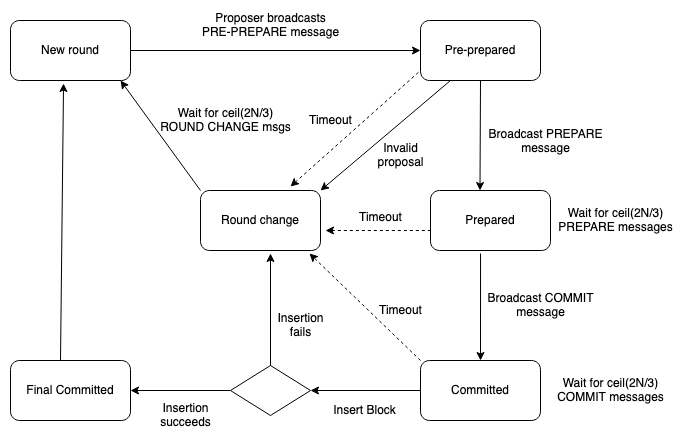

The diagram above was exported from draw.io. Its source (the exported page's mxGraphModel, read from the mxfile embedded in the PNG):
<mxGraphModel dx="1186" dy="698" grid="1" gridSize="10" guides="1" tooltips="1" connect="1" arrows="1" fold="1" page="1" pageScale="1" pageWidth="850" pageHeight="1100" math="0" shadow="0">
  <root>
    <mxCell id="0" />
    <mxCell id="1" parent="0" />
    <mxCell id="7Ypl1DWd9GFzfQJP4zm7-1" value="New round" style="rounded=1;whiteSpace=wrap;html=1;" vertex="1" parent="1">
      <mxGeometry x="90" y="110" width="120" height="60" as="geometry" />
    </mxCell>
    <mxCell id="7Ypl1DWd9GFzfQJP4zm7-2" value="Pre-prepared" style="rounded=1;whiteSpace=wrap;html=1;" vertex="1" parent="1">
      <mxGeometry x="500" y="110" width="120" height="60" as="geometry" />
    </mxCell>
    <mxCell id="7Ypl1DWd9GFzfQJP4zm7-3" value="Final Committed" style="rounded=1;whiteSpace=wrap;html=1;" vertex="1" parent="1">
      <mxGeometry x="90" y="450" width="120" height="60" as="geometry" />
    </mxCell>
    <mxCell id="7Ypl1DWd9GFzfQJP4zm7-4" value="Round change" style="rounded=1;whiteSpace=wrap;html=1;" vertex="1" parent="1">
      <mxGeometry x="280" y="280" width="120" height="60" as="geometry" />
    </mxCell>
    <mxCell id="7Ypl1DWd9GFzfQJP4zm7-5" value="Committed" style="rounded=1;whiteSpace=wrap;html=1;" vertex="1" parent="1">
      <mxGeometry x="500" y="450" width="120" height="60" as="geometry" />
    </mxCell>
    <mxCell id="7Ypl1DWd9GFzfQJP4zm7-6" value="Prepared" style="rounded=1;whiteSpace=wrap;html=1;" vertex="1" parent="1">
      <mxGeometry x="510" y="280" width="120" height="60" as="geometry" />
    </mxCell>
    <mxCell id="7Ypl1DWd9GFzfQJP4zm7-7" value="" style="endArrow=classic;html=1;entryX=0;entryY=0.5;entryDx=0;entryDy=0;" edge="1" parent="1" target="7Ypl1DWd9GFzfQJP4zm7-2">
      <mxGeometry width="50" height="50" relative="1" as="geometry">
        <mxPoint x="210" y="140" as="sourcePoint" />
        <mxPoint x="260" y="90" as="targetPoint" />
      </mxGeometry>
    </mxCell>
    <mxCell id="7Ypl1DWd9GFzfQJP4zm7-9" value="" style="endArrow=classic;html=1;exitX=0.5;exitY=1;exitDx=0;exitDy=0;" edge="1" parent="1" source="7Ypl1DWd9GFzfQJP4zm7-2">
      <mxGeometry width="50" height="50" relative="1" as="geometry">
        <mxPoint x="559.5" y="180" as="sourcePoint" />
        <mxPoint x="559.5" y="280" as="targetPoint" />
      </mxGeometry>
    </mxCell>
    <mxCell id="7Ypl1DWd9GFzfQJP4zm7-14" value="" style="endArrow=classic;html=1;entryX=0.5;entryY=0;entryDx=0;entryDy=0;exitX=0.417;exitY=1.05;exitDx=0;exitDy=0;exitPerimeter=0;" edge="1" parent="1" source="7Ypl1DWd9GFzfQJP4zm7-6" target="7Ypl1DWd9GFzfQJP4zm7-5">
      <mxGeometry width="50" height="50" relative="1" as="geometry">
        <mxPoint x="560" y="390" as="sourcePoint" />
        <mxPoint x="610" y="340" as="targetPoint" />
      </mxGeometry>
    </mxCell>
    <mxCell id="7Ypl1DWd9GFzfQJP4zm7-15" value="" style="rhombus;whiteSpace=wrap;html=1;" vertex="1" parent="1">
      <mxGeometry x="310" y="455" width="80" height="50" as="geometry" />
    </mxCell>
    <mxCell id="7Ypl1DWd9GFzfQJP4zm7-16" value="" style="endArrow=classic;html=1;entryX=0.442;entryY=1.05;entryDx=0;entryDy=0;entryPerimeter=0;" edge="1" parent="1" target="7Ypl1DWd9GFzfQJP4zm7-1">
      <mxGeometry width="50" height="50" relative="1" as="geometry">
        <mxPoint x="140" y="450" as="sourcePoint" />
        <mxPoint x="190" y="400" as="targetPoint" />
      </mxGeometry>
    </mxCell>
    <mxCell id="7Ypl1DWd9GFzfQJP4zm7-17" value="" style="endArrow=classic;html=1;entryX=1;entryY=0.5;entryDx=0;entryDy=0;" edge="1" parent="1" target="7Ypl1DWd9GFzfQJP4zm7-3">
      <mxGeometry width="50" height="50" relative="1" as="geometry">
        <mxPoint x="310" y="480" as="sourcePoint" />
        <mxPoint x="360" y="430" as="targetPoint" />
      </mxGeometry>
    </mxCell>
    <mxCell id="7Ypl1DWd9GFzfQJP4zm7-18" value="" style="endArrow=classic;html=1;entryX=1;entryY=0.5;entryDx=0;entryDy=0;" edge="1" parent="1" target="7Ypl1DWd9GFzfQJP4zm7-15">
      <mxGeometry width="50" height="50" relative="1" as="geometry">
        <mxPoint x="500" y="480" as="sourcePoint" />
        <mxPoint x="550" y="430" as="targetPoint" />
      </mxGeometry>
    </mxCell>
    <mxCell id="7Ypl1DWd9GFzfQJP4zm7-19" value="" style="endArrow=classic;html=1;" edge="1" parent="1">
      <mxGeometry width="50" height="50" relative="1" as="geometry">
        <mxPoint x="350" y="455" as="sourcePoint" />
        <mxPoint x="350" y="343" as="targetPoint" />
      </mxGeometry>
    </mxCell>
    <mxCell id="7Ypl1DWd9GFzfQJP4zm7-21" value="" style="endArrow=classic;html=1;entryX=0.917;entryY=1;entryDx=0;entryDy=0;entryPerimeter=0;" edge="1" parent="1" target="7Ypl1DWd9GFzfQJP4zm7-1">
      <mxGeometry width="50" height="50" relative="1" as="geometry">
        <mxPoint x="280" y="280" as="sourcePoint" />
        <mxPoint x="330" y="230" as="targetPoint" />
      </mxGeometry>
    </mxCell>
    <mxCell id="7Ypl1DWd9GFzfQJP4zm7-22" value="" style="endArrow=classic;html=1;entryX=1;entryY=0;entryDx=0;entryDy=0;" edge="1" parent="1" target="7Ypl1DWd9GFzfQJP4zm7-4">
      <mxGeometry width="50" height="50" relative="1" as="geometry">
        <mxPoint x="530" y="170" as="sourcePoint" />
        <mxPoint x="580" y="120" as="targetPoint" />
      </mxGeometry>
    </mxCell>
    <mxCell id="7Ypl1DWd9GFzfQJP4zm7-23" value="" style="endArrow=classic;dashed=1;html=1;strokeColor=#000000;endFill=1;entryX=0.908;entryY=1.05;entryDx=0;entryDy=0;entryPerimeter=0;" edge="1" parent="1" target="7Ypl1DWd9GFzfQJP4zm7-4">
      <mxGeometry width="50" height="50" relative="1" as="geometry">
        <mxPoint x="500" y="450" as="sourcePoint" />
        <mxPoint x="550" y="400" as="targetPoint" />
      </mxGeometry>
    </mxCell>
    <mxCell id="7Ypl1DWd9GFzfQJP4zm7-24" value="" style="endArrow=none;dashed=1;html=1;strokeColor=#000000;startArrow=classic;startFill=1;" edge="1" parent="1">
      <mxGeometry width="50" height="50" relative="1" as="geometry">
        <mxPoint x="370" y="276" as="sourcePoint" />
        <mxPoint x="500" y="160" as="targetPoint" />
        <Array as="points">
          <mxPoint x="500" y="160" />
        </Array>
      </mxGeometry>
    </mxCell>
    <mxCell id="7Ypl1DWd9GFzfQJP4zm7-25" value="" style="endArrow=none;dashed=1;html=1;strokeColor=#000000;startArrow=classic;startFill=1;" edge="1" parent="1">
      <mxGeometry width="50" height="50" relative="1" as="geometry">
        <mxPoint x="405" y="320" as="sourcePoint" />
        <mxPoint x="510" y="320" as="targetPoint" />
      </mxGeometry>
    </mxCell>
    <mxCell id="7Ypl1DWd9GFzfQJP4zm7-26" value="&lt;div&gt;Proposer broadcasts&lt;/div&gt;&lt;div&gt;PRE-PREPARE message&lt;br&gt;&lt;/div&gt;" style="text;html=1;align=center;verticalAlign=middle;resizable=0;points=[];autosize=1;" vertex="1" parent="1">
      <mxGeometry x="275" y="100" width="150" height="30" as="geometry" />
    </mxCell>
    <mxCell id="7Ypl1DWd9GFzfQJP4zm7-27" value="Timeout" style="text;html=1;align=center;verticalAlign=middle;resizable=0;points=[];autosize=1;" vertex="1" parent="1">
      <mxGeometry x="380" y="200" width="60" height="20" as="geometry" />
    </mxCell>
    <mxCell id="7Ypl1DWd9GFzfQJP4zm7-28" value="&lt;div&gt;Invalid &lt;br&gt;&lt;/div&gt;&lt;div&gt;proposal&lt;br&gt;&lt;/div&gt;" style="text;html=1;align=center;verticalAlign=middle;resizable=0;points=[];autosize=1;" vertex="1" parent="1">
      <mxGeometry x="450" y="230" width="60" height="30" as="geometry" />
    </mxCell>
    <mxCell id="7Ypl1DWd9GFzfQJP4zm7-29" value="&lt;div&gt;Broadcast PREPARE&lt;/div&gt;&lt;div&gt;message&lt;br&gt;&lt;/div&gt;" style="text;html=1;align=center;verticalAlign=middle;resizable=0;points=[];autosize=1;" vertex="1" parent="1">
      <mxGeometry x="560" y="216" width="130" height="30" as="geometry" />
    </mxCell>
    <mxCell id="7Ypl1DWd9GFzfQJP4zm7-30" value="&lt;div&gt;Wait for ceil(2N/3)&lt;/div&gt;&lt;div&gt;PREPARE messages&lt;br&gt;&lt;/div&gt;" style="text;html=1;align=center;verticalAlign=middle;resizable=0;points=[];autosize=1;" vertex="1" parent="1">
      <mxGeometry x="630" y="295" width="130" height="30" as="geometry" />
    </mxCell>
    <mxCell id="7Ypl1DWd9GFzfQJP4zm7-31" value="&lt;div&gt;Broadcast COMMIT&lt;/div&gt;&lt;div&gt;message&lt;br&gt;&lt;/div&gt;" style="text;html=1;align=center;verticalAlign=middle;resizable=0;points=[];autosize=1;" vertex="1" parent="1">
      <mxGeometry x="560" y="380" width="120" height="30" as="geometry" />
    </mxCell>
    <mxCell id="7Ypl1DWd9GFzfQJP4zm7-34" value="&lt;div&gt;Wait for ceil(2N/3)&lt;/div&gt;&lt;div&gt;COMMIT messages&lt;br&gt;&lt;/div&gt;" style="text;html=1;align=center;verticalAlign=middle;resizable=0;points=[];autosize=1;" vertex="1" parent="1">
      <mxGeometry x="630" y="465" width="120" height="30" as="geometry" />
    </mxCell>
    <mxCell id="7Ypl1DWd9GFzfQJP4zm7-35" value="&lt;div&gt;Insert Block&lt;/div&gt;" style="text;html=1;align=center;verticalAlign=middle;resizable=0;points=[];autosize=1;" vertex="1" parent="1">
      <mxGeometry x="404" y="490" width="80" height="20" as="geometry" />
    </mxCell>
    <mxCell id="7Ypl1DWd9GFzfQJP4zm7-36" value="&lt;div&gt;Insertion&lt;/div&gt;&lt;div&gt;succeeds&lt;br&gt;&lt;/div&gt;" style="text;html=1;align=center;verticalAlign=middle;resizable=0;points=[];autosize=1;" vertex="1" parent="1">
      <mxGeometry x="230" y="490" width="70" height="30" as="geometry" />
    </mxCell>
    <mxCell id="7Ypl1DWd9GFzfQJP4zm7-37" value="&lt;div&gt;Insertion&lt;/div&gt;&lt;div&gt;fails&lt;br&gt;&lt;/div&gt;" style="text;html=1;align=center;verticalAlign=middle;resizable=0;points=[];autosize=1;" vertex="1" parent="1">
      <mxGeometry x="350" y="400" width="60" height="30" as="geometry" />
    </mxCell>
    <mxCell id="7Ypl1DWd9GFzfQJP4zm7-38" value="Timeout" style="text;html=1;align=center;verticalAlign=middle;resizable=0;points=[];autosize=1;" vertex="1" parent="1">
      <mxGeometry x="450" y="390" width="60" height="20" as="geometry" />
    </mxCell>
    <mxCell id="7Ypl1DWd9GFzfQJP4zm7-39" value="Timeout" style="text;html=1;align=center;verticalAlign=middle;resizable=0;points=[];autosize=1;" vertex="1" parent="1">
      <mxGeometry x="430" y="297" width="60" height="20" as="geometry" />
    </mxCell>
    <mxCell id="7Ypl1DWd9GFzfQJP4zm7-40" value="&lt;div&gt;Wait for ceil(2N/3)&lt;/div&gt;&lt;div&gt;ROUND CHANGE msgs&lt;br&gt;&lt;/div&gt;" style="text;html=1;align=center;verticalAlign=middle;resizable=0;points=[];autosize=1;" vertex="1" parent="1">
      <mxGeometry x="230" y="195" width="150" height="30" as="geometry" />
    </mxCell>
  </root>
</mxGraphModel>